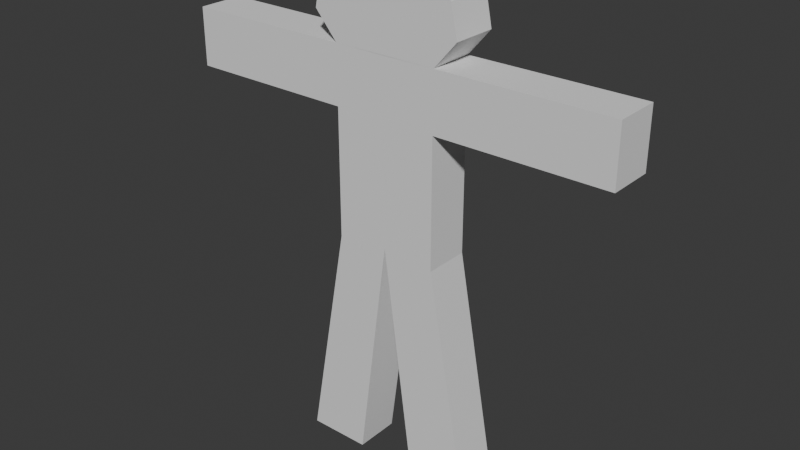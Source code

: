 # Source: Wizard.blend  (saved by Blender 4.1.9; exported with 4.5.12 LTS)
import bpy
from mathutils import Matrix  # noqa: F401  (used for matrix-valued properties, if any)

bpy.ops.wm.read_factory_settings(use_empty=True)
scene = bpy.context.scene
scene.name = 'Scene'

# ---- world
world_world = bpy.data.worlds.new('World'); scene.world = world_world
world_world.use_nodes = True; world_world.node_tree.nodes.clear()
_N = world_world.node_tree.nodes; _L = world_world.node_tree.links
n0 = _N.new('ShaderNodeOutputWorld'); n0.name = 'World Output'; n0.location = (300, 300)
n1 = _N.new('ShaderNodeBackground'); n1.name = 'Background'; n1.location = (10, 300)
n1.inputs[0].default_value = (0.05088, 0.05088, 0.05088, 1.0)
_L.new(n1.outputs[0], n0.inputs[0])
n0.is_active_output = True
world_world.color = (0.05088, 0.05088, 0.05088)
world_world.use_sun_shadow = False
world_world.sun_shadow_jitter_overblur = 0.0

# ---- meshes
me_cube_001 = bpy.data.meshes.new('Cube.001')
me_cube_001.from_pydata([(-0.2, 0.0, -0.12), (-0.2, 0.0, 0.5881), (-0.12, 0.0, -1.0), (-0.36, 0.0, -1.0), (0.0, 0.0, -0.1), (0.0, 0.0, 0.5881), (-0.287, -1.348e-08, 0.6884), (-0.2627, -2.96e-08, 0.8084), (-0.1642, -4.131e-08, 0.8955), (-0.0513, -4.495e-08, 0.9227), (0.0, -4.572e-08, 0.9284), (0.0, 7.276e-11, 0.5876), (-0.2, 0.0, 0.3681), (-0.33, 0.0, 0.5881), (-0.33, 0.0, 0.3681), (-0.5, 0.0, 0.5881), (-0.5, 0.0, 0.3681), (-0.68, 0.0, 0.5881), (-0.68, 0.0, 0.3681), (-0.85, 0.0, 0.5881), (-0.85, 0.0, 0.3681), (-0.2, -0.174, 0.3681), (-0.2, -0.174, 0.5881), (-0.2, -0.174, -0.12), (-0.36, -0.174, -1.0), (-0.12, -0.174, -1.0), (0.0, -0.174, -0.1), (0.0, -0.174, 0.5881), (-0.287, -0.174, 0.6884), (-0.2627, -0.174, 0.8084), (-0.1642, -0.174, 0.8955), (-0.0513, -0.174, 0.9227), (0.0, -0.174, 0.9284), (0.0, -0.174, 0.5876), (-0.33, -0.174, 0.3681), (-0.33, -0.174, 0.5881), (-0.5, -0.174, 0.3681), (-0.5, -0.174, 0.5881), (-0.68, -0.174, 0.3681), (-0.68, -0.174, 0.5881), (-0.85, -0.174, 0.3681), (-0.85, -0.174, 0.5881), (0.2, 0.0, -0.12), (0.2, 0.0, 0.5881), (0.12, 0.0, -1.0), (0.36, 0.0, -1.0), (0.287, -1.348e-08, 0.6884), (0.2627, -2.96e-08, 0.8084), (0.1642, -4.131e-08, 0.8955), (0.0513, -4.495e-08, 0.9227), (0.2, 0.0, 0.3681), (0.33, 0.0, 0.5881), (0.33, 0.0, 0.3681), (0.5, 0.0, 0.5881), (0.5, 0.0, 0.3681), (0.68, 0.0, 0.5881), (0.68, 0.0, 0.3681), (0.85, 0.0, 0.5881), (0.85, 0.0, 0.3681), (0.2, -0.174, 0.3681), (0.2, -0.174, 0.5881), (0.2, -0.174, -0.12), (0.36, -0.174, -1.0), (0.12, -0.174, -1.0), (0.287, -0.174, 0.6884), (0.2627, -0.174, 0.8084), (0.1642, -0.174, 0.8955), (0.0513, -0.174, 0.9227), (0.33, -0.174, 0.3681), (0.33, -0.174, 0.5881), (0.5, -0.174, 0.3681), (0.5, -0.174, 0.5881), (0.68, -0.174, 0.3681), (0.68, -0.174, 0.5881), (0.85, -0.174, 0.3681), (0.85, -0.174, 0.5881)], [], [(4, 2, 3, 0), (4, 0, 12, 1, 5), (6, 1, 11, 10, 9, 8, 7), (12, 14, 13, 1), (14, 16, 15, 13), (16, 18, 17, 15), (18, 20, 19, 17), (26, 23, 24, 25), (26, 27, 22, 21, 23), (28, 29, 30, 31, 32, 33, 22), (21, 22, 35, 34), (34, 35, 37, 36), (36, 37, 39, 38), (38, 39, 41, 40), (3, 2, 25, 24), (13, 15, 37, 35), (11, 1, 22, 33), (12, 0, 23, 21), (1, 6, 28, 22), (18, 16, 36, 38), (6, 7, 29, 28), (15, 17, 39, 37), (0, 3, 24, 23), (14, 12, 21, 34), (7, 8, 30, 29), (19, 20, 40, 41), (2, 4, 26, 25), (1, 13, 35, 22), (8, 9, 31, 30), (20, 18, 38, 40), (5, 1, 22, 27), (9, 10, 32, 31), (17, 19, 41, 39), (16, 14, 34, 36), (4, 42, 45, 44), (4, 5, 43, 50, 42), (46, 47, 48, 49, 10, 11, 43), (50, 43, 51, 52), (52, 51, 53, 54), (54, 53, 55, 56), (56, 55, 57, 58), (26, 63, 62, 61), (26, 61, 59, 60, 27), (64, 60, 33, 32, 67, 66, 65), (59, 68, 69, 60), (68, 70, 71, 69), (70, 72, 73, 71), (72, 74, 75, 73), (45, 62, 63, 44), (51, 69, 71, 53), (11, 33, 60, 43), (50, 59, 61, 42), (43, 60, 64, 46), (56, 72, 70, 54), (46, 64, 65, 47), (53, 71, 73, 55), (42, 61, 62, 45), (52, 68, 59, 50), (47, 65, 66, 48), (57, 75, 74, 58), (44, 63, 26, 4), (43, 60, 69, 51), (48, 66, 67, 49), (58, 74, 72, 56), (5, 27, 60, 43), (49, 67, 32, 10), (55, 73, 75, 57), (54, 70, 68, 52)])
_uv = me_cube_001.uv_layers.new(name='UVMap')
_uv.uv.foreach_set('vector', [0.375, 0.875, 0.375, 0.875, 0.375, 1.0, 0.375, 1.0, 0.375, 0.875, 0.375, 1.0, 0.5, 1.0, 0.625, 1.0, 0.625, 0.875, 0.0, 0.0, 0.0, 0.0, 0.0, 0.0, 0.0, 0.0, 0.0, 0.0, 0.0, 0.0, 0.0, 0.0, 0.5, 1.0, 0.5, 1.0, 0.625, 1.0, 0.625, 1.0, 0.5, 1.0, 0.5, 1.0, 0.625, 1.0, 0.625, 1.0, 0.5, 1.0, 0.5, 1.0, 0.625, 1.0, 0.625, 1.0, 0.5, 1.0, 0.5, 1.0, 0.625, 1.0, 0.625, 1.0, 0.375, 0.875, 0.375, 1.0, 0.375, 1.0, 0.375, 0.875, 0.375, 0.875, 0.625, 0.875, 0.625, 1.0, 0.5, 1.0, 0.375, 1.0, 0.0, 0.0, 0.0, 0.0, 0.0, 0.0, 0.0, 0.0, 0.0, 0.0, 0.0, 0.0, 0.0, 0.0, 0.5, 1.0, 0.625, 1.0, 0.625, 1.0, 0.5, 1.0, 0.5, 1.0, 0.625, 1.0, 0.625, 1.0, 0.5, 1.0, 0.5, 1.0, 0.625, 1.0, 0.625, 1.0, 0.5, 1.0, 0.5, 1.0, 0.625, 1.0, 0.625, 1.0, 0.5, 1.0, 0.375, 1.0, 0.375, 0.875, 0.375, 0.875, 0.375, 1.0, 0.625, 1.0, 0.625, 1.0, 0.625, 1.0, 0.625, 1.0, 0.0, 0.0, 0.0, 0.0, 0.0, 0.0, 0.0, 0.0, 0.5, 1.0, 0.375, 1.0, 0.375, 1.0, 0.5, 1.0, 0.0, 0.0, 0.0, 0.0, 0.0, 0.0, 0.0, 0.0, 0.5, 1.0, 0.5, 1.0, 0.5, 1.0, 0.5, 1.0, 0.0, 0.0, 0.0, 0.0, 0.0, 0.0, 0.0, 0.0, 0.625, 1.0, 0.625, 1.0, 0.625, 1.0, 0.625, 1.0, 0.375, 1.0, 0.375, 1.0, 0.375, 1.0, 0.375, 1.0, 0.5, 1.0, 0.5, 1.0, 0.5, 1.0, 0.5, 1.0, 0.0, 0.0, 0.0, 0.0, 0.0, 0.0, 0.0, 0.0, 0.625, 1.0, 0.5, 1.0, 0.5, 1.0, 0.625, 1.0, 0.375, 0.875, 0.375, 0.875, 0.375, 0.875, 0.375, 0.875, 0.625, 1.0, 0.625, 1.0, 0.625, 1.0, 0.625, 1.0, 0.0, 0.0, 0.0, 0.0, 0.0, 0.0, 0.0, 0.0, 0.5, 1.0, 0.5, 1.0, 0.5, 1.0, 0.5, 1.0, 0.625, 0.875, 0.625, 1.0, 0.625, 1.0, 0.625, 0.875, 0.0, 0.0, 0.0, 0.0, 0.0, 0.0, 0.0, 0.0, 0.625, 1.0, 0.625, 1.0, 0.625, 1.0, 0.625, 1.0, 0.5, 1.0, 0.5, 1.0, 0.5, 1.0, 0.5, 1.0, 0.375, 0.875, 0.375, 1.0, 0.375, 1.0, 0.375, 0.875, 0.375, 0.875, 0.625, 0.875, 0.625, 1.0, 0.5, 1.0, 0.375, 1.0, 0.0, 0.0, 0.0, 0.0, 0.0, 0.0, 0.0, 0.0, 0.0, 0.0, 0.0, 0.0, 0.0, 0.0, 0.5, 1.0, 0.625, 1.0, 0.625, 1.0, 0.5, 1.0, 0.5, 1.0, 0.625, 1.0, 0.625, 1.0, 0.5, 1.0, 0.5, 1.0, 0.625, 1.0, 0.625, 1.0, 0.5, 1.0, 0.5, 1.0, 0.625, 1.0, 0.625, 1.0, 0.5, 1.0, 0.375, 0.875, 0.375, 0.875, 0.375, 1.0, 0.375, 1.0, 0.375, 0.875, 0.375, 1.0, 0.5, 1.0, 0.625, 1.0, 0.625, 0.875, 0.0, 0.0, 0.0, 0.0, 0.0, 0.0, 0.0, 0.0, 0.0, 0.0, 0.0, 0.0, 0.0, 0.0, 0.5, 1.0, 0.5, 1.0, 0.625, 1.0, 0.625, 1.0, 0.5, 1.0, 0.5, 1.0, 0.625, 1.0, 0.625, 1.0, 0.5, 1.0, 0.5, 1.0, 0.625, 1.0, 0.625, 1.0, 0.5, 1.0, 0.5, 1.0, 0.625, 1.0, 0.625, 1.0, 0.375, 1.0, 0.375, 1.0, 0.375, 0.875, 0.375, 0.875, 0.625, 1.0, 0.625, 1.0, 0.625, 1.0, 0.625, 1.0, 0.0, 0.0, 0.0, 0.0, 0.0, 0.0, 0.0, 0.0, 0.5, 1.0, 0.5, 1.0, 0.375, 1.0, 0.375, 1.0, 0.0, 0.0, 0.0, 0.0, 0.0, 0.0, 0.0, 0.0, 0.5, 1.0, 0.5, 1.0, 0.5, 1.0, 0.5, 1.0, 0.0, 0.0, 0.0, 0.0, 0.0, 0.0, 0.0, 0.0, 0.625, 1.0, 0.625, 1.0, 0.625, 1.0, 0.625, 1.0, 0.375, 1.0, 0.375, 1.0, 0.375, 1.0, 0.375, 1.0, 0.5, 1.0, 0.5, 1.0, 0.5, 1.0, 0.5, 1.0, 0.0, 0.0, 0.0, 0.0, 0.0, 0.0, 0.0, 0.0, 0.625, 1.0, 0.625, 1.0, 0.5, 1.0, 0.5, 1.0, 0.375, 0.875, 0.375, 0.875, 0.375, 0.875, 0.375, 0.875, 0.625, 1.0, 0.625, 1.0, 0.625, 1.0, 0.625, 1.0, 0.0, 0.0, 0.0, 0.0, 0.0, 0.0, 0.0, 0.0, 0.5, 1.0, 0.5, 1.0, 0.5, 1.0, 0.5, 1.0, 0.625, 0.875, 0.625, 0.875, 0.625, 1.0, 0.625, 1.0, 0.0, 0.0, 0.0, 0.0, 0.0, 0.0, 0.0, 0.0, 0.625, 1.0, 0.625, 1.0, 0.625, 1.0, 0.625, 1.0, 0.5, 1.0, 0.5, 1.0, 0.5, 1.0, 0.5, 1.0])
me_cube_001.use_mirror_x = True
me_cube_001.update()
arm_metarig = bpy.data.armatures.new('metarig')  # bones are not reproduced

# ---- objects
ob_mesh = bpy.data.objects.new('Mesh', me_cube_001)
ob_rig = bpy.data.objects.new('Rig', arm_metarig)

# ---- transforms, parenting, visibility, modifiers, constraints
ob_mesh.parent = ob_rig
ob_mesh.location = (0.0, 0.0, 1.0)
ob_mesh.use_mesh_mirror_x = True
_vg = ob_mesh.vertex_groups.new(name='spine')
for _i, _w in zip([0, 4, 5, 23, 26, 42, 61], [0.06025, 0.948, 0.06216, 0.1037, 0.887, 0.06025, 0.1037]): _vg.add([_i], _w, 'REPLACE')
_vg = ob_mesh.vertex_groups.new(name='spine.001')
_vg = ob_mesh.vertex_groups.new(name='spine.002')
_vg = ob_mesh.vertex_groups.new(name='spine.003')
for _i, _w in zip([1, 6, 7, 8, 9, 10, 11, 28, 29, 30, 31, 32, 33, 43, 46, 47, 48, 49, 64, 65, 66, 67], [0.06433, 0.07834, 0.1, 0.1307, 0.174, 0.1954, 0.6604, 0.05672, 0.08293, 0.1077, 0.125, 0.1284, 0.1024, 0.05428, 0.07905, 0.1097, 0.147, 0.1919, 0.05939, 0.08644, 0.1092, 0.1238]): _vg.add([_i], _w, 'REPLACE')
_vg = ob_mesh.vertex_groups.new(name='spine.005')
for _i, _w in zip([5, 6, 7, 8, 9, 10, 12, 21, 22, 27, 28, 29, 30, 31, 32, 46, 47, 48, 49, 50, 59, 60, 64, 65, 66, 67], [0.2072, 0.01563, 0.01796, 0.01461, 0.01251, 0.01154, 0.02354, 0.1026, 0.06852, 0.9021, 0.0515, 0.03736, 0.02567, 0.01904, 0.01819, 0.01712, 0.02031, 0.01722, 0.0123, 0.02346, 0.1031, 0.07793, 0.05707, 0.04547, 0.03191, 0.02205]): _vg.add([_i], _w, 'REPLACE')
_vg = ob_mesh.vertex_groups.new(name='spine.006')
for _i, _w in zip([6, 7, 8, 9, 10, 28, 29, 30, 31, 32, 46, 47, 48, 49, 64, 65, 66, 67], [0.01388, 0.05739, 0.08873, 0.09049, 0.08898, 0.009428, 0.05173, 0.07404, 0.07889, 0.0822, 0.0127, 0.05588, 0.08275, 0.08725, 0.01317, 0.05544, 0.08265, 0.08401]): _vg.add([_i], _w, 'REPLACE')
_vg = ob_mesh.vertex_groups.new(name='shoulder.L')
for _i, _w in zip([7, 8, 9, 10, 11, 28, 29, 30, 31, 32, 33, 47, 48, 49, 60, 64, 65, 66, 67], [0.01933, 0.03708, 0.04792, 0.05051, 0.01368, 0.01659, 0.04109, 0.0608, 0.07915, 0.08041, 0.2728, 0.01629, 0.03531, 0.04819, 0.008081, 0.01665, 0.03326, 0.05404, 0.07167]): _vg.add([_i], _w, 'REPLACE')
_vg = ob_mesh.vertex_groups.new(name='upper_arm.L')
for _i, _w in zip([1, 5, 6, 7, 8, 9, 10, 11, 12, 22, 27, 28, 29, 30, 31, 32, 33, 43, 46, 47, 48, 49, 50, 51, 52, 53, 54, 59, 60, 64, 65, 66, 67, 68, 69, 70, 71], [0.05149, 0.4232, 0.0985, 0.1452, 0.2002, 0.2636, 0.2927, 0.1276, 0.05239, 0.007866, 0.05173, 0.08924, 0.1404, 0.2009, 0.2566, 0.2849, 0.1566, 0.8505, 0.7032, 0.5791, 0.4416, 0.329, 0.8143, 0.8609, 0.8484, 0.1086, 0.1029, 0.7879, 0.7848, 0.6784, 0.5712, 0.446, 0.3337, 0.8355, 0.8425, 0.1079, 0.1127]): _vg.add([_i], _w, 'REPLACE')
_vg = ob_mesh.vertex_groups.new(name='forearm.L')
for _i, _w in zip([51, 52, 53, 54, 55, 56, 57, 58, 68, 69, 70, 71, 72, 73, 74, 75], [0.1132, 0.1196, 0.876, 0.8817, 0.8865, 0.8863, 0.1892, 0.1638, 0.126, 0.1206, 0.8746, 0.8691, 0.8801, 0.8765, 0.1973, 0.1796]): _vg.add([_i], _w, 'REPLACE')
_vg = ob_mesh.vertex_groups.new(name='hand.L')
for _i, _w in zip([55, 56, 57, 58, 72, 73, 74, 75], [0.1003, 0.1012, 0.808, 0.8338, 0.1057, 0.1086, 0.7995, 0.8174]): _vg.add([_i], _w, 'REPLACE')
_vg = ob_mesh.vertex_groups.new(name='shoulder.R')
for _i, _w in zip([1, 6, 7, 8, 9, 10, 11, 21, 22, 28, 29, 30, 31, 32, 33, 35, 46, 47, 48, 49, 60, 64, 65, 66, 67], [0.06875, 0.1981, 0.2164, 0.1971, 0.1755, 0.1646, 0.0556, 0.01572, 0.652, 0.4396, 0.3454, 0.2742, 0.234, 0.2172, 0.3747, 0.1019, 0.0559, 0.0883, 0.123, 0.1513, 0.03878, 0.07121, 0.102, 0.142, 0.1928]): _vg.add([_i], _w, 'REPLACE')
_vg = ob_mesh.vertex_groups.new(name='upper_arm.R')
for _i, _w in zip([1, 5, 6, 7, 8, 9, 10, 11, 12, 13, 14, 15, 16, 21, 22, 27, 28, 29, 30, 31, 32, 33, 34, 35, 36, 37, 43, 46, 47, 48, 49, 50, 64, 65, 66, 67], [0.7674, 0.4002, 0.5237, 0.4, 0.2961, 0.2055, 0.1668, 0.1052, 0.8039, 0.8412, 0.8445, 0.1054, 0.1021, 0.7576, 0.1857, 0.02711, 0.2849, 0.2768, 0.2326, 0.1809, 0.162, 0.05429, 0.8235, 0.7486, 0.1057, 0.1018, 0.02682, 0.06159, 0.08636, 0.1182, 0.1499, 0.04769, 0.05273, 0.08135, 0.1126, 0.1466]): _vg.add([_i], _w, 'REPLACE')
_vg = ob_mesh.vertex_groups.new(name='forearm.R')
for _i, _w in zip([13, 14, 15, 16, 17, 18, 19, 20, 34, 35, 36, 37, 38, 39, 40, 41], [0.1134, 0.1197, 0.8761, 0.8817, 0.8865, 0.8863, 0.1892, 0.1638, 0.1259, 0.1203, 0.8746, 0.869, 0.8801, 0.8765, 0.1973, 0.1796]): _vg.add([_i], _w, 'REPLACE')
_vg = ob_mesh.vertex_groups.new(name='hand.R')
for _i, _w in zip([17, 18, 19, 20, 38, 39, 40, 41], [0.1003, 0.1012, 0.808, 0.8338, 0.1057, 0.1086, 0.7995, 0.8174]): _vg.add([_i], _w, 'REPLACE')
_vg = ob_mesh.vertex_groups.new(name='thigh.L')
for _i, _w in zip([26, 42, 50, 59, 61], [0.05122, 0.9251, 0.06978, 0.06838, 0.8662]): _vg.add([_i], _w, 'REPLACE')
_vg = ob_mesh.vertex_groups.new(name='shin.L')
for _i, _w in zip([44, 45, 62, 63], [0.9853, 0.9899, 0.9874, 0.9768]): _vg.add([_i], _w, 'REPLACE')
_vg = ob_mesh.vertex_groups.new(name='thigh.R')
for _i, _w in zip([0, 12, 21, 23, 26], [0.9251, 0.06978, 0.06836, 0.8662, 0.05122]): _vg.add([_i], _w, 'REPLACE')
_vg = ob_mesh.vertex_groups.new(name='shin.R')
for _i, _w in zip([2, 3, 24, 25], [0.9853, 0.9899, 0.9874, 0.9768]): _vg.add([_i], _w, 'REPLACE')
_m = ob_mesh.modifiers.new('Armature', 'ARMATURE')
_m.object = ob_rig
ob_rig.location = (0.0, 0.0, 0.0)
ob_rig.show_in_front = True

# ---- collection membership
scene.collection.objects.link(ob_mesh)
scene.collection.objects.link(ob_rig)

# ---- scene / render settings (as saved in the file)
scene.frame_start = 1; scene.frame_end = 16; scene.frame_set(14)
scene.render.engine = 'BLENDER_EEVEE_NEXT'
scene.cycles.sampling_pattern = 'TABULATED_SOBOL'
bpy.context.view_layer.update()

# ---- added for rendering (the .blend has no active camera and no usable light): camera, sun
cam_auto = bpy.data.cameras.new('AutoCamera')
cam_auto.lens = 50.0
cam_auto.sensor_width = 36.0
cam_auto.clip_end = 1000.0
ob_auto_camera = bpy.data.objects.new('AutoCamera', cam_auto)
scene.collection.objects.link(ob_auto_camera)
ob_auto_camera.location = (2.18193, -2.71061, 2.70327)
ob_auto_camera.rotation_euler = (1.09748, -7.21219e-08, 0.694738)
scene.camera = ob_auto_camera
light_auto_sun = bpy.data.lights.new('AutoSun', 'SUN')
light_auto_sun.energy = 3.0
light_auto_sun.angle = 0.0523599
ob_auto_sun = bpy.data.objects.new('AutoSun', light_auto_sun)
scene.collection.objects.link(ob_auto_sun)
ob_auto_sun.rotation_euler = (0.872665, 0.174533, 0.523599)
bpy.context.view_layer.update()
